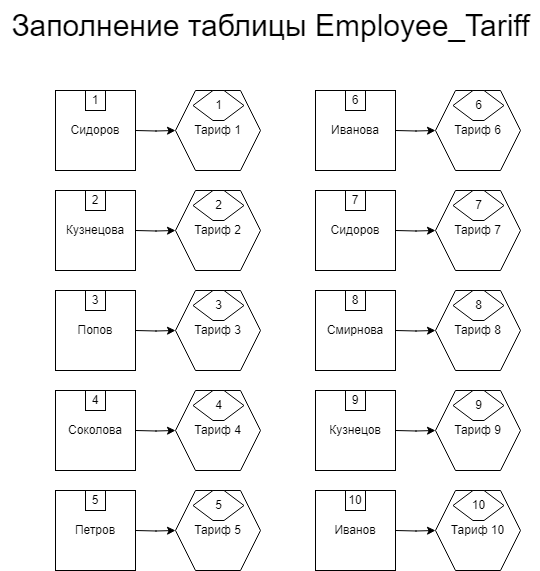

The diagram above was exported from draw.io. Its source (the exported page's mxGraphModel, read from the mxfile embedded in the PNG):
<mxGraphModel dx="1314" dy="685" grid="1" gridSize="10" guides="1" tooltips="1" connect="1" arrows="1" fold="1" page="1" pageScale="1" pageWidth="827" pageHeight="1169" math="0" shadow="0">
  <root>
    <mxCell id="0" />
    <mxCell id="1" parent="0" />
    <mxCell id="E15p9TJHA2DndhbAlcVa-1" style="edgeStyle=orthogonalEdgeStyle;rounded=0;orthogonalLoop=1;jettySize=auto;html=1;entryX=0;entryY=0.5;entryDx=0;entryDy=0;" edge="1" parent="1">
      <mxGeometry relative="1" as="geometry">
        <mxPoint x="304" y="160" as="targetPoint" />
        <mxPoint x="264" y="160" as="sourcePoint" />
      </mxGeometry>
    </mxCell>
    <mxCell id="E15p9TJHA2DndhbAlcVa-2" style="edgeStyle=orthogonalEdgeStyle;rounded=0;orthogonalLoop=1;jettySize=auto;html=1;entryX=0;entryY=0.5;entryDx=0;entryDy=0;" edge="1" parent="1">
      <mxGeometry relative="1" as="geometry">
        <mxPoint x="304" y="260" as="targetPoint" />
        <mxPoint x="264" y="260" as="sourcePoint" />
      </mxGeometry>
    </mxCell>
    <mxCell id="E15p9TJHA2DndhbAlcVa-3" value="&lt;font style=&quot;font-size: 30px;&quot;&gt;Заполнение таблицы Employee_Tariff&lt;/font&gt;" style="text;html=1;align=center;verticalAlign=middle;resizable=0;points=[];autosize=1;strokeColor=none;fillColor=none;" vertex="1" parent="1">
      <mxGeometry x="129" y="30" width="540" height="50" as="geometry" />
    </mxCell>
    <mxCell id="E15p9TJHA2DndhbAlcVa-34" style="edgeStyle=orthogonalEdgeStyle;rounded=0;orthogonalLoop=1;jettySize=auto;html=1;entryX=0;entryY=0.5;entryDx=0;entryDy=0;" edge="1" parent="1">
      <mxGeometry relative="1" as="geometry">
        <mxPoint x="304" y="360" as="targetPoint" />
        <mxPoint x="264" y="360" as="sourcePoint" />
      </mxGeometry>
    </mxCell>
    <mxCell id="E15p9TJHA2DndhbAlcVa-35" style="edgeStyle=orthogonalEdgeStyle;rounded=0;orthogonalLoop=1;jettySize=auto;html=1;entryX=0;entryY=0.5;entryDx=0;entryDy=0;" edge="1" parent="1">
      <mxGeometry relative="1" as="geometry">
        <mxPoint x="304" y="460" as="targetPoint" />
        <mxPoint x="264" y="460" as="sourcePoint" />
      </mxGeometry>
    </mxCell>
    <mxCell id="E15p9TJHA2DndhbAlcVa-36" style="edgeStyle=orthogonalEdgeStyle;rounded=0;orthogonalLoop=1;jettySize=auto;html=1;entryX=0;entryY=0.5;entryDx=0;entryDy=0;" edge="1" parent="1">
      <mxGeometry relative="1" as="geometry">
        <mxPoint x="304" y="560" as="targetPoint" />
        <mxPoint x="264" y="560" as="sourcePoint" />
      </mxGeometry>
    </mxCell>
    <mxCell id="E15p9TJHA2DndhbAlcVa-37" style="edgeStyle=orthogonalEdgeStyle;rounded=0;orthogonalLoop=1;jettySize=auto;html=1;entryX=0;entryY=0.5;entryDx=0;entryDy=0;" edge="1" parent="1">
      <mxGeometry relative="1" as="geometry">
        <mxPoint x="564" y="160" as="targetPoint" />
        <mxPoint x="524" y="160" as="sourcePoint" />
      </mxGeometry>
    </mxCell>
    <mxCell id="E15p9TJHA2DndhbAlcVa-38" style="edgeStyle=orthogonalEdgeStyle;rounded=0;orthogonalLoop=1;jettySize=auto;html=1;entryX=0;entryY=0.5;entryDx=0;entryDy=0;" edge="1" parent="1">
      <mxGeometry relative="1" as="geometry">
        <mxPoint x="564" y="260" as="targetPoint" />
        <mxPoint x="524" y="260" as="sourcePoint" />
      </mxGeometry>
    </mxCell>
    <mxCell id="E15p9TJHA2DndhbAlcVa-39" style="edgeStyle=orthogonalEdgeStyle;rounded=0;orthogonalLoop=1;jettySize=auto;html=1;entryX=0;entryY=0.5;entryDx=0;entryDy=0;" edge="1" parent="1">
      <mxGeometry relative="1" as="geometry">
        <mxPoint x="564" y="360" as="targetPoint" />
        <mxPoint x="524" y="360" as="sourcePoint" />
      </mxGeometry>
    </mxCell>
    <mxCell id="E15p9TJHA2DndhbAlcVa-40" style="edgeStyle=orthogonalEdgeStyle;rounded=0;orthogonalLoop=1;jettySize=auto;html=1;entryX=0;entryY=0.5;entryDx=0;entryDy=0;" edge="1" parent="1">
      <mxGeometry relative="1" as="geometry">
        <mxPoint x="564" y="460" as="targetPoint" />
        <mxPoint x="524" y="460" as="sourcePoint" />
      </mxGeometry>
    </mxCell>
    <mxCell id="E15p9TJHA2DndhbAlcVa-41" style="edgeStyle=orthogonalEdgeStyle;rounded=0;orthogonalLoop=1;jettySize=auto;html=1;entryX=0;entryY=0.5;entryDx=0;entryDy=0;" edge="1" parent="1">
      <mxGeometry relative="1" as="geometry">
        <mxPoint x="564" y="560" as="targetPoint" />
        <mxPoint x="524" y="560" as="sourcePoint" />
      </mxGeometry>
    </mxCell>
    <mxCell id="E15p9TJHA2DndhbAlcVa-42" value="" style="group" vertex="1" connectable="0" parent="1">
      <mxGeometry x="304" y="120" width="85" height="80" as="geometry" />
    </mxCell>
    <mxCell id="E15p9TJHA2DndhbAlcVa-43" value="Тариф 1" style="shape=hexagon;perimeter=hexagonPerimeter2;whiteSpace=wrap;html=1;fixedSize=1;" vertex="1" parent="E15p9TJHA2DndhbAlcVa-42">
      <mxGeometry width="85" height="80" as="geometry" />
    </mxCell>
    <mxCell id="E15p9TJHA2DndhbAlcVa-44" value="1" style="shape=hexagon;perimeter=hexagonPerimeter2;whiteSpace=wrap;html=1;fixedSize=1;" vertex="1" parent="E15p9TJHA2DndhbAlcVa-42">
      <mxGeometry x="17.5" width="51" height="30" as="geometry" />
    </mxCell>
    <mxCell id="E15p9TJHA2DndhbAlcVa-45" value="" style="group" vertex="1" connectable="0" parent="1">
      <mxGeometry x="304" y="220" width="85" height="80" as="geometry" />
    </mxCell>
    <mxCell id="E15p9TJHA2DndhbAlcVa-46" value="Тариф 2" style="shape=hexagon;perimeter=hexagonPerimeter2;whiteSpace=wrap;html=1;fixedSize=1;" vertex="1" parent="E15p9TJHA2DndhbAlcVa-45">
      <mxGeometry width="85" height="80" as="geometry" />
    </mxCell>
    <mxCell id="E15p9TJHA2DndhbAlcVa-47" value="2" style="shape=hexagon;perimeter=hexagonPerimeter2;whiteSpace=wrap;html=1;fixedSize=1;" vertex="1" parent="E15p9TJHA2DndhbAlcVa-45">
      <mxGeometry x="17.5" width="51" height="30" as="geometry" />
    </mxCell>
    <mxCell id="E15p9TJHA2DndhbAlcVa-48" value="" style="group" vertex="1" connectable="0" parent="1">
      <mxGeometry x="304" y="320" width="85" height="80" as="geometry" />
    </mxCell>
    <mxCell id="E15p9TJHA2DndhbAlcVa-49" value="Тариф 3" style="shape=hexagon;perimeter=hexagonPerimeter2;whiteSpace=wrap;html=1;fixedSize=1;" vertex="1" parent="E15p9TJHA2DndhbAlcVa-48">
      <mxGeometry width="85" height="80" as="geometry" />
    </mxCell>
    <mxCell id="E15p9TJHA2DndhbAlcVa-50" value="3" style="shape=hexagon;perimeter=hexagonPerimeter2;whiteSpace=wrap;html=1;fixedSize=1;" vertex="1" parent="E15p9TJHA2DndhbAlcVa-48">
      <mxGeometry x="17.5" width="51" height="30" as="geometry" />
    </mxCell>
    <mxCell id="E15p9TJHA2DndhbAlcVa-51" value="" style="group" vertex="1" connectable="0" parent="1">
      <mxGeometry x="304" y="420" width="85" height="80" as="geometry" />
    </mxCell>
    <mxCell id="E15p9TJHA2DndhbAlcVa-52" value="Тариф 4" style="shape=hexagon;perimeter=hexagonPerimeter2;whiteSpace=wrap;html=1;fixedSize=1;" vertex="1" parent="E15p9TJHA2DndhbAlcVa-51">
      <mxGeometry width="85" height="80" as="geometry" />
    </mxCell>
    <mxCell id="E15p9TJHA2DndhbAlcVa-53" value="4" style="shape=hexagon;perimeter=hexagonPerimeter2;whiteSpace=wrap;html=1;fixedSize=1;" vertex="1" parent="E15p9TJHA2DndhbAlcVa-51">
      <mxGeometry x="17.5" width="51" height="30" as="geometry" />
    </mxCell>
    <mxCell id="E15p9TJHA2DndhbAlcVa-54" value="" style="group" vertex="1" connectable="0" parent="1">
      <mxGeometry x="304" y="520" width="85" height="80" as="geometry" />
    </mxCell>
    <mxCell id="E15p9TJHA2DndhbAlcVa-55" value="Тариф 5" style="shape=hexagon;perimeter=hexagonPerimeter2;whiteSpace=wrap;html=1;fixedSize=1;" vertex="1" parent="E15p9TJHA2DndhbAlcVa-54">
      <mxGeometry width="85" height="80" as="geometry" />
    </mxCell>
    <mxCell id="E15p9TJHA2DndhbAlcVa-56" value="5" style="shape=hexagon;perimeter=hexagonPerimeter2;whiteSpace=wrap;html=1;fixedSize=1;" vertex="1" parent="E15p9TJHA2DndhbAlcVa-54">
      <mxGeometry x="17.5" width="51" height="30" as="geometry" />
    </mxCell>
    <mxCell id="E15p9TJHA2DndhbAlcVa-57" value="" style="group" vertex="1" connectable="0" parent="1">
      <mxGeometry x="564" y="120" width="85" height="80" as="geometry" />
    </mxCell>
    <mxCell id="E15p9TJHA2DndhbAlcVa-58" value="Тариф 6" style="shape=hexagon;perimeter=hexagonPerimeter2;whiteSpace=wrap;html=1;fixedSize=1;" vertex="1" parent="E15p9TJHA2DndhbAlcVa-57">
      <mxGeometry width="85" height="80" as="geometry" />
    </mxCell>
    <mxCell id="E15p9TJHA2DndhbAlcVa-59" value="6" style="shape=hexagon;perimeter=hexagonPerimeter2;whiteSpace=wrap;html=1;fixedSize=1;" vertex="1" parent="E15p9TJHA2DndhbAlcVa-57">
      <mxGeometry x="17.5" width="51" height="30" as="geometry" />
    </mxCell>
    <mxCell id="E15p9TJHA2DndhbAlcVa-60" value="" style="group" vertex="1" connectable="0" parent="1">
      <mxGeometry x="564" y="220" width="85" height="80" as="geometry" />
    </mxCell>
    <mxCell id="E15p9TJHA2DndhbAlcVa-61" value="Тариф 7" style="shape=hexagon;perimeter=hexagonPerimeter2;whiteSpace=wrap;html=1;fixedSize=1;" vertex="1" parent="E15p9TJHA2DndhbAlcVa-60">
      <mxGeometry width="85" height="80" as="geometry" />
    </mxCell>
    <mxCell id="E15p9TJHA2DndhbAlcVa-62" value="7" style="shape=hexagon;perimeter=hexagonPerimeter2;whiteSpace=wrap;html=1;fixedSize=1;" vertex="1" parent="E15p9TJHA2DndhbAlcVa-60">
      <mxGeometry x="17.5" width="51" height="30" as="geometry" />
    </mxCell>
    <mxCell id="E15p9TJHA2DndhbAlcVa-63" value="" style="group" vertex="1" connectable="0" parent="1">
      <mxGeometry x="564" y="320" width="85" height="80" as="geometry" />
    </mxCell>
    <mxCell id="E15p9TJHA2DndhbAlcVa-64" value="Тариф 8" style="shape=hexagon;perimeter=hexagonPerimeter2;whiteSpace=wrap;html=1;fixedSize=1;" vertex="1" parent="E15p9TJHA2DndhbAlcVa-63">
      <mxGeometry width="85" height="80" as="geometry" />
    </mxCell>
    <mxCell id="E15p9TJHA2DndhbAlcVa-65" value="8" style="shape=hexagon;perimeter=hexagonPerimeter2;whiteSpace=wrap;html=1;fixedSize=1;" vertex="1" parent="E15p9TJHA2DndhbAlcVa-63">
      <mxGeometry x="17.5" width="51" height="30" as="geometry" />
    </mxCell>
    <mxCell id="E15p9TJHA2DndhbAlcVa-66" value="" style="group" vertex="1" connectable="0" parent="1">
      <mxGeometry x="564" y="420" width="85" height="80" as="geometry" />
    </mxCell>
    <mxCell id="E15p9TJHA2DndhbAlcVa-67" value="Тариф 9" style="shape=hexagon;perimeter=hexagonPerimeter2;whiteSpace=wrap;html=1;fixedSize=1;" vertex="1" parent="E15p9TJHA2DndhbAlcVa-66">
      <mxGeometry width="85" height="80" as="geometry" />
    </mxCell>
    <mxCell id="E15p9TJHA2DndhbAlcVa-68" value="9" style="shape=hexagon;perimeter=hexagonPerimeter2;whiteSpace=wrap;html=1;fixedSize=1;" vertex="1" parent="E15p9TJHA2DndhbAlcVa-66">
      <mxGeometry x="17.5" width="51" height="30" as="geometry" />
    </mxCell>
    <mxCell id="E15p9TJHA2DndhbAlcVa-69" value="" style="group" vertex="1" connectable="0" parent="1">
      <mxGeometry x="564" y="520" width="85" height="80" as="geometry" />
    </mxCell>
    <mxCell id="E15p9TJHA2DndhbAlcVa-70" value="Тариф 10" style="shape=hexagon;perimeter=hexagonPerimeter2;whiteSpace=wrap;html=1;fixedSize=1;" vertex="1" parent="E15p9TJHA2DndhbAlcVa-69">
      <mxGeometry width="85" height="80" as="geometry" />
    </mxCell>
    <mxCell id="E15p9TJHA2DndhbAlcVa-71" value="10" style="shape=hexagon;perimeter=hexagonPerimeter2;whiteSpace=wrap;html=1;fixedSize=1;" vertex="1" parent="E15p9TJHA2DndhbAlcVa-69">
      <mxGeometry x="17.5" width="51" height="30" as="geometry" />
    </mxCell>
    <mxCell id="Ev33-Qz9rZIvycFjKqWo-1" value="" style="group" vertex="1" connectable="0" parent="1">
      <mxGeometry x="184" y="120" width="80" height="80" as="geometry" />
    </mxCell>
    <mxCell id="Ev33-Qz9rZIvycFjKqWo-2" value="Сидоров" style="whiteSpace=wrap;html=1;aspect=fixed;" vertex="1" parent="Ev33-Qz9rZIvycFjKqWo-1">
      <mxGeometry width="80" height="80" as="geometry" />
    </mxCell>
    <mxCell id="Ev33-Qz9rZIvycFjKqWo-3" value="1" style="whiteSpace=wrap;html=1;aspect=fixed;" vertex="1" parent="Ev33-Qz9rZIvycFjKqWo-1">
      <mxGeometry x="30" width="20" height="20" as="geometry" />
    </mxCell>
    <mxCell id="Ev33-Qz9rZIvycFjKqWo-4" value="" style="group" vertex="1" connectable="0" parent="1">
      <mxGeometry x="184" y="220" width="80" height="80" as="geometry" />
    </mxCell>
    <mxCell id="Ev33-Qz9rZIvycFjKqWo-5" value="Кузнецова" style="whiteSpace=wrap;html=1;aspect=fixed;" vertex="1" parent="Ev33-Qz9rZIvycFjKqWo-4">
      <mxGeometry width="80" height="80" as="geometry" />
    </mxCell>
    <mxCell id="Ev33-Qz9rZIvycFjKqWo-6" value="2" style="whiteSpace=wrap;html=1;aspect=fixed;" vertex="1" parent="Ev33-Qz9rZIvycFjKqWo-4">
      <mxGeometry x="30" width="20" height="20" as="geometry" />
    </mxCell>
    <mxCell id="Ev33-Qz9rZIvycFjKqWo-7" value="" style="group" vertex="1" connectable="0" parent="1">
      <mxGeometry x="184" y="320" width="80" height="80" as="geometry" />
    </mxCell>
    <mxCell id="Ev33-Qz9rZIvycFjKqWo-8" value="Попов" style="whiteSpace=wrap;html=1;aspect=fixed;" vertex="1" parent="Ev33-Qz9rZIvycFjKqWo-7">
      <mxGeometry width="80" height="80" as="geometry" />
    </mxCell>
    <mxCell id="Ev33-Qz9rZIvycFjKqWo-9" value="3" style="whiteSpace=wrap;html=1;aspect=fixed;" vertex="1" parent="Ev33-Qz9rZIvycFjKqWo-7">
      <mxGeometry x="30" width="20" height="20" as="geometry" />
    </mxCell>
    <mxCell id="Ev33-Qz9rZIvycFjKqWo-10" value="" style="group" vertex="1" connectable="0" parent="1">
      <mxGeometry x="184" y="420" width="80" height="80" as="geometry" />
    </mxCell>
    <mxCell id="Ev33-Qz9rZIvycFjKqWo-11" value="Соколова" style="whiteSpace=wrap;html=1;aspect=fixed;" vertex="1" parent="Ev33-Qz9rZIvycFjKqWo-10">
      <mxGeometry width="80" height="80" as="geometry" />
    </mxCell>
    <mxCell id="Ev33-Qz9rZIvycFjKqWo-12" value="4" style="whiteSpace=wrap;html=1;aspect=fixed;" vertex="1" parent="Ev33-Qz9rZIvycFjKqWo-10">
      <mxGeometry x="30" width="20" height="20" as="geometry" />
    </mxCell>
    <mxCell id="Ev33-Qz9rZIvycFjKqWo-13" value="" style="group" vertex="1" connectable="0" parent="1">
      <mxGeometry x="184" y="520" width="80" height="80" as="geometry" />
    </mxCell>
    <mxCell id="Ev33-Qz9rZIvycFjKqWo-14" value="Петров" style="whiteSpace=wrap;html=1;aspect=fixed;" vertex="1" parent="Ev33-Qz9rZIvycFjKqWo-13">
      <mxGeometry width="80" height="80" as="geometry" />
    </mxCell>
    <mxCell id="Ev33-Qz9rZIvycFjKqWo-15" value="5" style="whiteSpace=wrap;html=1;aspect=fixed;" vertex="1" parent="Ev33-Qz9rZIvycFjKqWo-13">
      <mxGeometry x="30" width="20" height="20" as="geometry" />
    </mxCell>
    <mxCell id="1-ivSlW_Mo9FBFHQnA_Q-16" value="" style="group" vertex="1" connectable="0" parent="1">
      <mxGeometry x="444" y="120" width="80" height="80" as="geometry" />
    </mxCell>
    <mxCell id="1-ivSlW_Mo9FBFHQnA_Q-17" value="Иванова" style="whiteSpace=wrap;html=1;aspect=fixed;" vertex="1" parent="1-ivSlW_Mo9FBFHQnA_Q-16">
      <mxGeometry width="80" height="80" as="geometry" />
    </mxCell>
    <mxCell id="1-ivSlW_Mo9FBFHQnA_Q-18" value="6" style="whiteSpace=wrap;html=1;aspect=fixed;" vertex="1" parent="1-ivSlW_Mo9FBFHQnA_Q-16">
      <mxGeometry x="30" width="20" height="20" as="geometry" />
    </mxCell>
    <mxCell id="1-ivSlW_Mo9FBFHQnA_Q-19" value="" style="group" vertex="1" connectable="0" parent="1">
      <mxGeometry x="444" y="220" width="80" height="80" as="geometry" />
    </mxCell>
    <mxCell id="1-ivSlW_Mo9FBFHQnA_Q-20" value="Сидоров" style="whiteSpace=wrap;html=1;aspect=fixed;" vertex="1" parent="1-ivSlW_Mo9FBFHQnA_Q-19">
      <mxGeometry width="80" height="80" as="geometry" />
    </mxCell>
    <mxCell id="1-ivSlW_Mo9FBFHQnA_Q-21" value="7" style="whiteSpace=wrap;html=1;aspect=fixed;" vertex="1" parent="1-ivSlW_Mo9FBFHQnA_Q-19">
      <mxGeometry x="30" width="20" height="20" as="geometry" />
    </mxCell>
    <mxCell id="1-ivSlW_Mo9FBFHQnA_Q-22" value="" style="group" vertex="1" connectable="0" parent="1">
      <mxGeometry x="444" y="320" width="80" height="80" as="geometry" />
    </mxCell>
    <mxCell id="1-ivSlW_Mo9FBFHQnA_Q-23" value="Смирнова" style="whiteSpace=wrap;html=1;aspect=fixed;" vertex="1" parent="1-ivSlW_Mo9FBFHQnA_Q-22">
      <mxGeometry width="80" height="80" as="geometry" />
    </mxCell>
    <mxCell id="1-ivSlW_Mo9FBFHQnA_Q-24" value="8" style="whiteSpace=wrap;html=1;aspect=fixed;" vertex="1" parent="1-ivSlW_Mo9FBFHQnA_Q-22">
      <mxGeometry x="30" width="20" height="20" as="geometry" />
    </mxCell>
    <mxCell id="1-ivSlW_Mo9FBFHQnA_Q-25" value="" style="group" vertex="1" connectable="0" parent="1">
      <mxGeometry x="444" y="420" width="80" height="80" as="geometry" />
    </mxCell>
    <mxCell id="1-ivSlW_Mo9FBFHQnA_Q-26" value="Кузнецов" style="whiteSpace=wrap;html=1;aspect=fixed;" vertex="1" parent="1-ivSlW_Mo9FBFHQnA_Q-25">
      <mxGeometry width="80" height="80" as="geometry" />
    </mxCell>
    <mxCell id="1-ivSlW_Mo9FBFHQnA_Q-27" value="9" style="whiteSpace=wrap;html=1;aspect=fixed;" vertex="1" parent="1-ivSlW_Mo9FBFHQnA_Q-25">
      <mxGeometry x="30" width="20" height="20" as="geometry" />
    </mxCell>
    <mxCell id="1-ivSlW_Mo9FBFHQnA_Q-28" value="" style="group" vertex="1" connectable="0" parent="1">
      <mxGeometry x="444" y="520" width="80" height="80" as="geometry" />
    </mxCell>
    <mxCell id="1-ivSlW_Mo9FBFHQnA_Q-29" value="Иванов" style="whiteSpace=wrap;html=1;aspect=fixed;" vertex="1" parent="1-ivSlW_Mo9FBFHQnA_Q-28">
      <mxGeometry width="80" height="80" as="geometry" />
    </mxCell>
    <mxCell id="1-ivSlW_Mo9FBFHQnA_Q-30" value="10" style="whiteSpace=wrap;html=1;aspect=fixed;" vertex="1" parent="1-ivSlW_Mo9FBFHQnA_Q-28">
      <mxGeometry x="30" width="20" height="20" as="geometry" />
    </mxCell>
  </root>
</mxGraphModel>